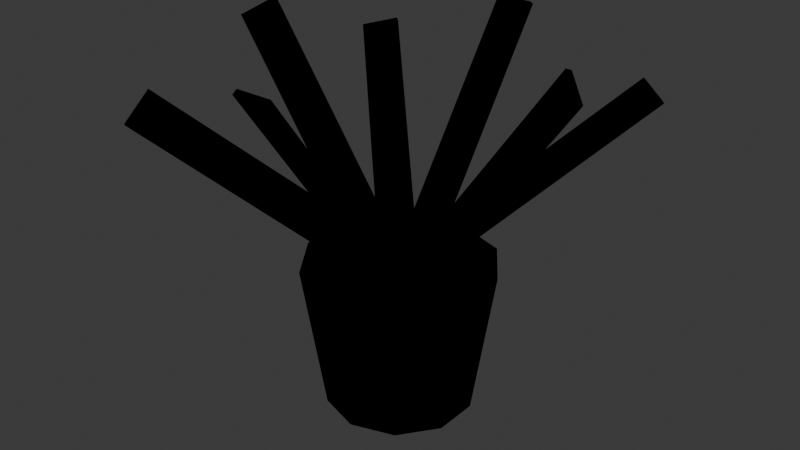 # Source: LIV_Planta_Samambaia_v01.blend  (saved by Blender 4.2.66; exported with 4.5.12 LTS)
import bpy
from mathutils import Matrix  # noqa: F401  (used for matrix-valued properties, if any)

bpy.ops.wm.read_factory_settings(use_empty=True)
scene = bpy.context.scene
scene.name = 'Scene'

# ---- collections
col_collection = bpy.data.collections.new('Collection'); scene.collection.children.link(col_collection)
col_liv_planta_samambaia_v01 = bpy.data.collections.new('LIV_Planta_Samambaia_v01'); scene.collection.children.link(col_liv_planta_samambaia_v01)

# ---- materials (node trees are filled in below, after node groups)
mat_polyroom_pbr = bpy.data.materials.new('Polyroom_PBR')

# ---- material node trees
mat_polyroom_pbr.use_nodes = True; mat_polyroom_pbr.node_tree.nodes.clear()
_N = mat_polyroom_pbr.node_tree.nodes; _L = mat_polyroom_pbr.node_tree.links
n0 = _N.new('ShaderNodeOutputMaterial'); n0.name = 'Material Output'; n0.location = (0, 0)
n1 = _N.new('ShaderNodeBsdfPrincipled'); n1.name = 'Principled BSDF'; n1.location = (0, 0)
n2 = _N.new('ShaderNodeVertexColor'); n2.name = 'Color Attribute'; n2.location = (0, 0)
n2.layer_name = 'Color'
_L.new(n2.outputs[0], n1.inputs[0])
n0.is_active_output = True

# ---- world
world_world = bpy.data.worlds.new('World'); scene.world = world_world
world_world.use_nodes = True; world_world.node_tree.nodes.clear()
_N = world_world.node_tree.nodes; _L = world_world.node_tree.links
n0 = _N.new('ShaderNodeOutputWorld'); n0.name = 'World Output'; n0.location = (300, 300)
n1 = _N.new('ShaderNodeBackground'); n1.name = 'Background'; n1.location = (10, 300)
n1.inputs[0].default_value = (0.05088, 0.05088, 0.05088, 1.0)
_L.new(n1.outputs[0], n0.inputs[0])
n0.is_active_output = True
world_world.color = (0.05088, 0.05088, 0.05088)
world_world.sun_shadow_jitter_overblur = 0.0

# ---- meshes
me_liv_planta_samambaia_v01 = bpy.data.meshes.new('LIV_Planta_Samambaia_v01')
me_liv_planta_samambaia_v01.from_pydata([(0.0, 0.1, 0.0), (0.0, 0.13, 0.2), (0.05878, 0.0809, 0.0), (0.07641, 0.1052, 0.2), (0.09511, 0.0309, 0.0), (0.1236, 0.04017, 0.2), (0.09511, -0.0309, 0.0), (0.1236, -0.04017, 0.2), (0.05878, -0.0809, 0.0), (0.07641, -0.1052, 0.2), (0.0, -0.1, 0.0), (0.0, -0.13, 0.2), (-0.05878, -0.0809, 0.0), (-0.07641, -0.1052, 0.2), (-0.09511, -0.0309, 0.0), (-0.1236, -0.04017, 0.2), (-0.09511, 0.0309, 0.0), (-0.1236, 0.04017, 0.2), (-0.05878, 0.0809, 0.0), (-0.07641, 0.1052, 0.2), (0.0, 0.115, 0.19), (0.0, 0.115, 0.21), (0.0676, 0.09304, 0.19), (0.0676, 0.09304, 0.21), (0.1094, 0.03554, 0.19), (0.1094, 0.03554, 0.21), (0.1094, -0.03554, 0.19), (0.1094, -0.03554, 0.21), (0.0676, -0.09304, 0.19), (0.0676, -0.09304, 0.21), (0.0, -0.115, 0.19), (0.0, -0.115, 0.21), (-0.0676, -0.09304, 0.19), (-0.0676, -0.09304, 0.21), (-0.1094, -0.03554, 0.19), (-0.1094, -0.03554, 0.21), (-0.1094, 0.03554, 0.19), (-0.1094, 0.03554, 0.21), (-0.0676, 0.09304, 0.19), (-0.0676, 0.09304, 0.21), (0.0251, 0.01762, 0.2204), (0.02135, 0.01106, 0.2231), (0.2201, 0.01762, 0.4989), (0.2164, 0.01106, 0.5016), (0.05865, -0.01106, 0.1969), (0.0549, -0.01762, 0.1996), (0.2537, -0.01106, 0.4754), (0.2499, -0.01762, 0.4781), (0.00915, 0.04468, 0.2125), (0.007388, 0.03975, 0.2185), (0.1986, 0.2341, 0.4218), (0.1968, 0.2292, 0.4279), (0.04918, 0.01682, 0.2015), (0.04742, 0.01189, 0.2075), (0.2386, 0.2063, 0.4108), (0.2369, 0.2013, 0.4168), (-0.025, 0.04328, 0.2077), (-0.025, 0.03672, 0.2123), (-0.025, 0.2383, 0.4862), (-0.025, 0.2317, 0.4908), (0.025, 0.04328, 0.2077), (0.025, 0.03672, 0.2123), (0.025, 0.2383, 0.4862), (0.025, 0.2317, 0.4908), (-0.04918, 0.01682, 0.2015), (-0.04742, 0.01189, 0.2075), (-0.2386, 0.2063, 0.4108), (-0.2369, 0.2013, 0.4168), (-0.00915, 0.04468, 0.2125), (-0.007388, 0.03975, 0.2185), (-0.1986, 0.2341, 0.4218), (-0.1968, 0.2292, 0.4279), (-0.05865, -0.01106, 0.1969), (-0.0549, -0.01762, 0.1996), (-0.2537, -0.01106, 0.4754), (-0.2499, -0.01762, 0.4781), (-0.0251, 0.01762, 0.2204), (-0.02135, 0.01106, 0.2231), (-0.2201, 0.01762, 0.4989), (-0.2164, 0.01106, 0.5016), (-0.03885, -0.03975, 0.1901), (-0.03266, -0.04468, 0.1912), (-0.2283, -0.2292, 0.3994), (-0.2221, -0.2341, 0.4005), (-0.02391, -0.01189, 0.2288), (-0.01771, -0.01682, 0.2299), (-0.2134, -0.2013, 0.4381), (-0.2072, -0.2063, 0.4393), (-0.025, -0.03672, 0.2123), (-0.025, -0.04328, 0.2077), (-0.025, -0.2317, 0.4908), (-0.025, -0.2383, 0.4862), (0.025, -0.03672, 0.2123), (0.025, -0.04328, 0.2077), (0.025, -0.2317, 0.4908), (0.025, -0.2383, 0.4862), (0.02391, -0.01189, 0.2288), (0.01771, -0.01682, 0.2299), (0.2134, -0.2013, 0.4381), (0.2072, -0.2063, 0.4393), (0.03885, -0.03975, 0.1901), (0.03266, -0.04468, 0.1912), (0.2283, -0.2292, 0.3994), (0.2221, -0.2341, 0.4005)], [], [(0, 1, 3, 2), (2, 3, 5, 4), (4, 5, 7, 6), (6, 7, 9, 8), (8, 9, 11, 10), (10, 11, 13, 12), (12, 13, 15, 14), (14, 15, 17, 16), (3, 1, 19, 17, 15, 13, 11, 9, 7, 5), (16, 17, 19, 18), (18, 19, 1, 0), (0, 2, 4, 6, 8, 10, 12, 14, 16, 18), (20, 21, 23, 22), (22, 23, 25, 24), (24, 25, 27, 26), (26, 27, 29, 28), (28, 29, 31, 30), (30, 31, 33, 32), (32, 33, 35, 34), (34, 35, 37, 36), (23, 21, 39, 37, 35, 33, 31, 29, 27, 25), (36, 37, 39, 38), (38, 39, 21, 20), (20, 22, 24, 26, 28, 30, 32, 34, 36, 38), (40, 41, 43, 42), (42, 43, 47, 46), (46, 47, 45, 44), (44, 45, 41, 40), (42, 46, 44, 40), (47, 43, 41, 45), (48, 49, 51, 50), (50, 51, 55, 54), (54, 55, 53, 52), (52, 53, 49, 48), (50, 54, 52, 48), (55, 51, 49, 53), (56, 57, 59, 58), (58, 59, 63, 62), (62, 63, 61, 60), (60, 61, 57, 56), (58, 62, 60, 56), (63, 59, 57, 61), (64, 65, 67, 66), (66, 67, 71, 70), (70, 71, 69, 68), (68, 69, 65, 64), (66, 70, 68, 64), (71, 67, 65, 69), (72, 73, 75, 74), (74, 75, 79, 78), (78, 79, 77, 76), (76, 77, 73, 72), (74, 78, 76, 72), (79, 75, 73, 77), (80, 81, 83, 82), (82, 83, 87, 86), (86, 87, 85, 84), (84, 85, 81, 80), (82, 86, 84, 80), (87, 83, 81, 85), (88, 89, 91, 90), (90, 91, 95, 94), (94, 95, 93, 92), (92, 93, 89, 88), (90, 94, 92, 88), (95, 91, 89, 93), (96, 97, 99, 98), (98, 99, 103, 102), (102, 103, 101, 100), (100, 101, 97, 96), (98, 102, 100, 96), (103, 99, 97, 101)])
_uv = me_liv_planta_samambaia_v01.uv_layers.new(name='UVMap')
_uv.uv.foreach_set('vector', [0.04505, 0.1307, 0.006202, 0.1181, 0.06501, 0.03713, 0.09029, 0.06843, 0.09029, 0.06843, 0.06501, 0.03713, 0.1602, 0.006202, 0.1635, 0.04464, 0.1635, 0.04464, 0.1602, 0.006202, 0.2553, 0.03712, 0.2367, 0.06842, 0.2367, 0.06842, 0.2553, 0.03712, 0.3141, 0.1181, 0.2819, 0.1307, 0.2819, 0.1307, 0.3141, 0.1181, 0.3141, 0.2181, 0.2819, 0.2077, 0.2819, 0.2077, 0.3141, 0.2181, 0.2553, 0.2991, 0.2367, 0.2699, 0.2367, 0.2699, 0.2553, 0.2991, 0.1602, 0.33, 0.1635, 0.2937, 0.1635, 0.2937, 0.1602, 0.33, 0.06501, 0.2991, 0.09029, 0.2699, 0.5757, 0.03713, 0.6345, 0.1181, 0.6345, 0.2181, 0.5757, 0.2991, 0.4805, 0.33, 0.3853, 0.2991, 0.3265, 0.2181, 0.3265, 0.1181, 0.3853, 0.03712, 0.4805, 0.006202, 0.09029, 0.2699, 0.06501, 0.2991, 0.006202, 0.2181, 0.04505, 0.2077, 0.04505, 0.2077, 0.006202, 0.2181, 0.006202, 0.1181, 0.04505, 0.1307, 0.04505, 0.1307, 0.09029, 0.06843, 0.1635, 0.04464, 0.2367, 0.06842, 0.2819, 0.1307, 0.2819, 0.2077, 0.2367, 0.2699, 0.1635, 0.2937, 0.09029, 0.2699, 0.04505, 0.2077, 0.4272, 0.3428, 0.4272, 0.3424, 0.5114, 0.3698, 0.5114, 0.3701, 0.5114, 0.3701, 0.5114, 0.3698, 0.5635, 0.4414, 0.5635, 0.4417, 0.006202, 0.4417, 0.006202, 0.4414, 0.006202, 0.5299, 0.006202, 0.5302, 0.006202, 0.5302, 0.006202, 0.5299, 0.05823, 0.6015, 0.05823, 0.6018, 0.05823, 0.6018, 0.05823, 0.6015, 0.1424, 0.6288, 0.1424, 0.6292, 0.1424, 0.6292, 0.1424, 0.6288, 0.2266, 0.6015, 0.2266, 0.6018, 0.2266, 0.6018, 0.2266, 0.6015, 0.2786, 0.5299, 0.2786, 0.5302, 0.291, 0.5302, 0.291, 0.5299, 0.291, 0.4414, 0.291, 0.4417, 0.05823, 0.3698, 0.1424, 0.3424, 0.2266, 0.3698, 0.2786, 0.4414, 0.2786, 0.5299, 0.2266, 0.6015, 0.1424, 0.6288, 0.05823, 0.6015, 0.006202, 0.5299, 0.006202, 0.4414, 0.291, 0.4417, 0.291, 0.4414, 0.3431, 0.3698, 0.3431, 0.3701, 0.3431, 0.3701, 0.3431, 0.3698, 0.4272, 0.3424, 0.4272, 0.3428, 0.4272, 0.3428, 0.5114, 0.3701, 0.5635, 0.4417, 0.5635, 0.5302, 0.5114, 0.6018, 0.4272, 0.6292, 0.3431, 0.6018, 0.291, 0.5302, 0.291, 0.4417, 0.3431, 0.3701, 0.6918, 0.8926, 0.6838, 0.8975, 0.6838, 0.6545, 0.6918, 0.6497, 0.6918, 0.6497, 0.6838, 0.6545, 0.6469, 0.6135, 0.6549, 0.6087, 0.6838, 0.3074, 0.6918, 0.3123, 0.6918, 0.5552, 0.6838, 0.5504, 0.6838, 0.5504, 0.6918, 0.5552, 0.6549, 0.5962, 0.6469, 0.5914, 0.6469, 0.3485, 0.6838, 0.3074, 0.6838, 0.5504, 0.6469, 0.5914, 0.6469, 0.6135, 0.6838, 0.6545, 0.6838, 0.8975, 0.6469, 0.8564, 0.219, 0.988, 0.2163, 0.9938, 0.2163, 0.6575, 0.219, 0.6517, 0.219, 0.6517, 0.2163, 0.6575, 0.1563, 0.6474, 0.159, 0.6416, 0.0662, 0.6416, 0.06887, 0.6474, 0.06887, 0.9837, 0.0662, 0.9778, 0.0662, 0.9778, 0.06887, 0.9837, 0.008868, 0.9938, 0.006202, 0.988, 0.006202, 0.6517, 0.0662, 0.6416, 0.0662, 0.9778, 0.006202, 0.988, 0.1563, 0.6474, 0.2163, 0.6575, 0.2163, 0.9938, 0.1563, 0.9837, 0.3065, 0.8893, 0.3065, 0.8974, 0.3065, 0.6497, 0.3065, 0.6416, 0.4434, 0.6416, 0.4434, 0.6497, 0.3812, 0.6497, 0.3812, 0.6416, 0.3812, 0.6416, 0.3812, 0.6497, 0.3812, 0.8974, 0.3812, 0.8893, 0.3688, 0.8893, 0.3688, 0.8974, 0.3065, 0.8974, 0.3065, 0.8893, 0.3065, 0.6416, 0.3688, 0.6416, 0.3688, 0.8893, 0.3065, 0.8893, 0.3812, 0.6497, 0.4434, 0.6497, 0.4434, 0.8974, 0.3812, 0.8974, 0.08394, 0.9778, 0.08127, 0.9837, 0.08127, 0.6474, 0.08394, 0.6416, 0.2914, 0.6416, 0.2941, 0.6474, 0.2341, 0.6575, 0.2314, 0.6517, 0.2314, 0.6517, 0.2341, 0.6575, 0.2341, 0.9938, 0.2314, 0.988, 0.1439, 0.988, 0.1413, 0.9938, 0.08127, 0.9837, 0.08394, 0.9778, 0.08394, 0.6416, 0.1439, 0.6517, 0.1439, 0.988, 0.08394, 0.9778, 0.2341, 0.6575, 0.2941, 0.6474, 0.2941, 0.9837, 0.2341, 0.9938, 0.6549, 0.2491, 0.6469, 0.254, 0.6469, 0.01105, 0.6549, 0.006202, 0.7412, 0.006202, 0.7492, 0.01105, 0.7123, 0.0521, 0.7043, 0.04726, 0.7043, 0.04726, 0.7123, 0.0521, 0.7123, 0.295, 0.7043, 0.2902, 0.6918, 0.2902, 0.6838, 0.295, 0.6469, 0.254, 0.6549, 0.2491, 0.6549, 0.006202, 0.6918, 0.04726, 0.6918, 0.2902, 0.6549, 0.2491, 0.7123, 0.0521, 0.7492, 0.01105, 0.7492, 0.254, 0.7123, 0.295, 0.7738, 0.04549, 0.7836, 0.04428, 0.7836, 0.3754, 0.7738, 0.3766, 0.8057, 0.3766, 0.796, 0.3754, 0.8081, 0.3373, 0.8179, 0.3385, 0.8179, 0.3385, 0.8081, 0.3373, 0.8081, 0.006202, 0.8179, 0.007415, 0.7616, 0.007415, 0.7714, 0.006202, 0.7836, 0.04428, 0.7738, 0.04549, 0.7738, 0.3766, 0.7616, 0.3385, 0.7616, 0.007415, 0.7738, 0.04549, 0.8081, 0.3373, 0.796, 0.3754, 0.796, 0.04428, 0.8081, 0.006202, 0.5305, 0.6416, 0.5305, 0.6498, 0.5305, 0.8878, 0.5305, 0.8796, 0.5181, 0.8796, 0.5181, 0.8878, 0.4558, 0.8878, 0.4558, 0.8796, 0.4558, 0.8796, 0.4558, 0.8878, 0.4558, 0.6498, 0.4558, 0.6416, 0.5928, 0.6416, 0.5928, 0.6498, 0.5305, 0.6498, 0.5305, 0.6416, 0.5181, 0.8796, 0.4558, 0.8796, 0.4558, 0.6416, 0.5181, 0.6416, 0.5928, 0.8878, 0.5305, 0.8878, 0.5305, 0.6498, 0.5928, 0.6498, 0.7616, 0.3902, 0.7714, 0.389, 0.7714, 0.7201, 0.7616, 0.7213, 0.7616, 0.7213, 0.7714, 0.7201, 0.7836, 0.7581, 0.7738, 0.7594, 0.714, 0.6778, 0.7043, 0.6766, 0.7043, 0.3455, 0.714, 0.3467, 0.714, 0.3467, 0.7043, 0.3455, 0.7164, 0.3074, 0.7262, 0.3086, 0.7262, 0.6397, 0.714, 0.6778, 0.714, 0.3467, 0.7262, 0.3086, 0.7836, 0.7581, 0.7714, 0.7201, 0.7714, 0.389, 0.7836, 0.4271])
_ca = me_liv_planta_samambaia_v01.color_attributes.new('Color', 'FLOAT_COLOR', 'POINT')
_ca.data.foreach_set('color', [0.72, 0.36, 0.22, 1.0, 0.72, 0.36, 0.22, 1.0, 0.72, 0.36, 0.22, 1.0, 0.72, 0.36, 0.22, 1.0, 0.72, 0.36, 0.22, 1.0, 0.72, 0.36, 0.22, 1.0, 0.72, 0.36, 0.22, 1.0, 0.72, 0.36, 0.22, 1.0, 0.72, 0.36, 0.22, 1.0, 0.72, 0.36, 0.22, 1.0, 0.72, 0.36, 0.22, 1.0, 0.72, 0.36, 0.22, 1.0, 0.72, 0.36, 0.22, 1.0, 0.72, 0.36, 0.22, 1.0, 0.72, 0.36, 0.22, 1.0, 0.72, 0.36, 0.22, 1.0, 0.72, 0.36, 0.22, 1.0, 0.72, 0.36, 0.22, 1.0, 0.72, 0.36, 0.22, 1.0, 0.72, 0.36, 0.22, 1.0, 0.28, 0.2, 0.13, 1.0, 0.28, 0.2, 0.13, 1.0, 0.28, 0.2, 0.13, 1.0, 0.28, 0.2, 0.13, 1.0, 0.28, 0.2, 0.13, 1.0, 0.28, 0.2, 0.13, 1.0, 0.28, 0.2, 0.13, 1.0, 0.28, 0.2, 0.13, 1.0, 0.28, 0.2, 0.13, 1.0, 0.28, 0.2, 0.13, 1.0, 0.28, 0.2, 0.13, 1.0, 0.28, 0.2, 0.13, 1.0, 0.28, 0.2, 0.13, 1.0, 0.28, 0.2, 0.13, 1.0, 0.28, 0.2, 0.13, 1.0, 0.28, 0.2, 0.13, 1.0, 0.28, 0.2, 0.13, 1.0, 0.28, 0.2, 0.13, 1.0, 0.28, 0.2, 0.13, 1.0, 0.28, 0.2, 0.13, 1.0, 0.25, 0.55, 0.25, 1.0, 0.25, 0.55, 0.25, 1.0, 0.25, 0.55, 0.25, 1.0, 0.25, 0.55, 0.25, 1.0, 0.25, 0.55, 0.25, 1.0, 0.25, 0.55, 0.25, 1.0, 0.25, 0.55, 0.25, 1.0, 0.25, 0.55, 0.25, 1.0, 0.16, 0.4, 0.2, 1.0, 0.16, 0.4, 0.2, 1.0, 0.16, 0.4, 0.2, 1.0, 0.16, 0.4, 0.2, 1.0, 0.16, 0.4, 0.2, 1.0, 0.16, 0.4, 0.2, 1.0, 0.16, 0.4, 0.2, 1.0, 0.16, 0.4, 0.2, 1.0, 0.25, 0.55, 0.25, 1.0, 0.25, 0.55, 0.25, 1.0, 0.25, 0.55, 0.25, 1.0, 0.25, 0.55, 0.25, 1.0, 0.25, 0.55, 0.25, 1.0, 0.25, 0.55, 0.25, 1.0, 0.25, 0.55, 0.25, 1.0, 0.25, 0.55, 0.25, 1.0, 0.16, 0.4, 0.2, 1.0, 0.16, 0.4, 0.2, 1.0, 0.16, 0.4, 0.2, 1.0, 0.16, 0.4, 0.2, 1.0, 0.16, 0.4, 0.2, 1.0, 0.16, 0.4, 0.2, 1.0, 0.16, 0.4, 0.2, 1.0, 0.16, 0.4, 0.2, 1.0, 0.25, 0.55, 0.25, 1.0, 0.25, 0.55, 0.25, 1.0, 0.25, 0.55, 0.25, 1.0, 0.25, 0.55, 0.25, 1.0, 0.25, 0.55, 0.25, 1.0, 0.25, 0.55, 0.25, 1.0, 0.25, 0.55, 0.25, 1.0, 0.25, 0.55, 0.25, 1.0, 0.16, 0.4, 0.2, 1.0, 0.16, 0.4, 0.2, 1.0, 0.16, 0.4, 0.2, 1.0, 0.16, 0.4, 0.2, 1.0, 0.16, 0.4, 0.2, 1.0, 0.16, 0.4, 0.2, 1.0, 0.16, 0.4, 0.2, 1.0, 0.16, 0.4, 0.2, 1.0, 0.25, 0.55, 0.25, 1.0, 0.25, 0.55, 0.25, 1.0, 0.25, 0.55, 0.25, 1.0, 0.25, 0.55, 0.25, 1.0, 0.25, 0.55, 0.25, 1.0, 0.25, 0.55, 0.25, 1.0, 0.25, 0.55, 0.25, 1.0, 0.25, 0.55, 0.25, 1.0, 0.16, 0.4, 0.2, 1.0, 0.16, 0.4, 0.2, 1.0, 0.16, 0.4, 0.2, 1.0, 0.16, 0.4, 0.2, 1.0, 0.16, 0.4, 0.2, 1.0, 0.16, 0.4, 0.2, 1.0, 0.16, 0.4, 0.2, 1.0, 0.16, 0.4, 0.2, 1.0])
me_liv_planta_samambaia_v01.materials.append(mat_polyroom_pbr)
me_liv_planta_samambaia_v01.update()

# ---- objects
ob_liv_planta_samambaia_v01 = bpy.data.objects.new('LIV_Planta_Samambaia_v01', me_liv_planta_samambaia_v01)

# ---- transforms, parenting, visibility, modifiers, constraints
ob_liv_planta_samambaia_v01.location = (0.0, 0.0, 0.0)

# ---- collection membership
col_liv_planta_samambaia_v01.objects.link(ob_liv_planta_samambaia_v01)

# ---- scene / render settings (as saved in the file)
scene.frame_start = 1; scene.frame_end = 250; scene.frame_set(1)
scene.render.engine = 'BLENDER_EEVEE_NEXT'
bpy.context.view_layer.update()

# ---- added for rendering (the .blend has no active camera and no usable light): camera, sun
cam_auto = bpy.data.cameras.new('AutoCamera')
cam_auto.lens = 50.0
cam_auto.sensor_width = 36.0
cam_auto.clip_end = 1000.0
ob_auto_camera = bpy.data.objects.new('AutoCamera', cam_auto)
scene.collection.objects.link(ob_auto_camera)
ob_auto_camera.location = (0.793811, -0.952573, 0.885836)
ob_auto_camera.rotation_euler = (1.09748, -7.21219e-08, 0.694738)
scene.camera = ob_auto_camera
light_auto_sun = bpy.data.lights.new('AutoSun', 'SUN')
light_auto_sun.energy = 3.0
light_auto_sun.angle = 0.0523599
ob_auto_sun = bpy.data.objects.new('AutoSun', light_auto_sun)
scene.collection.objects.link(ob_auto_sun)
ob_auto_sun.rotation_euler = (0.872665, 0.174533, 0.523599)
bpy.context.view_layer.update()
